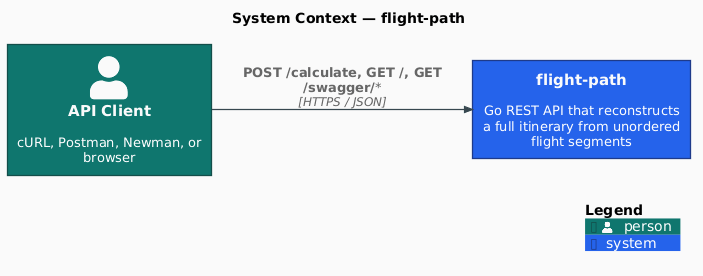

The diagram above was rendered by PlantUML. Its source (embedded in the PNG):
@startuml c4-context
!include https://raw.githubusercontent.com/plantuml-stdlib/C4-PlantUML/v2.13.0/C4_Context.puml

' Landscape layout — keeps a small Context view from rendering as a tall portrait.
LAYOUT_LEFT_RIGHT()

' Modern flat styling: no shadows, sharper corners, clean sans-serif, modern palette.
skinparam backgroundColor #FAFAFA
skinparam shadowing false
skinparam roundCorner 4
skinparam defaultFontName "Inter, Helvetica, Arial, sans-serif"
skinparam defaultFontSize 13
skinparam ArrowColor #37474F
skinparam ArrowThickness 1.2
skinparam rectangleBorderThickness 1.3

UpdateElementStyle("person", $fontColor="#FFFFFF", $bgColor="#0F766E", $borderColor="#134E4A")
UpdateElementStyle("system", $fontColor="#FFFFFF", $bgColor="#2563EB", $borderColor="#1E3A8A")

title System Context — flight-path

Person(client, "API Client", "cURL, Postman, Newman, or browser")
System(flightpath, "flight-path", "Go REST API that reconstructs a full itinerary from unordered flight segments")

Rel(client, flightpath, "POST /calculate, GET /, GET /swagger/*", "HTTPS / JSON")

SHOW_LEGEND()
@enduml